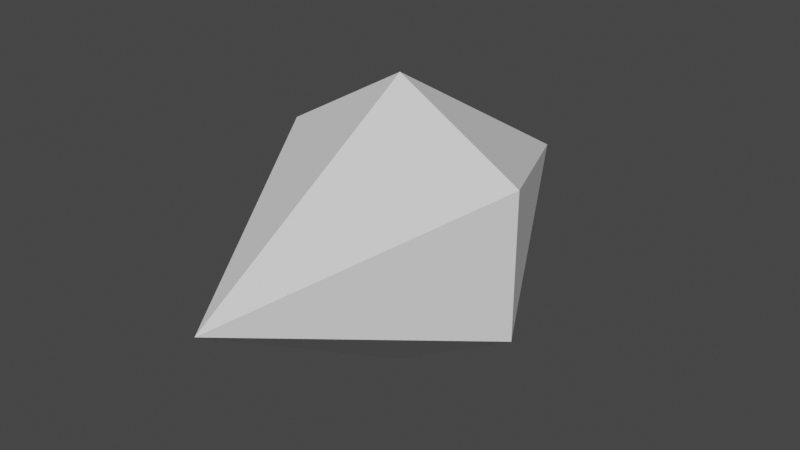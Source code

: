 # Source: Diamond.blend  (saved by Blender 2.80.75; exported with 4.5.12 LTS)
import bpy
from mathutils import Matrix  # noqa: F401  (used for matrix-valued properties, if any)

bpy.ops.wm.read_factory_settings(use_empty=True)
scene = bpy.context.scene
scene.name = 'Scene'

# ---- collections
col_collection = bpy.data.collections.new('Collection'); scene.collection.children.link(col_collection)

# ---- world
world_world = bpy.data.worlds.new('World'); scene.world = world_world
world_world.use_nodes = True; world_world.node_tree.nodes.clear()
_N = world_world.node_tree.nodes; _L = world_world.node_tree.links
n0 = _N.new('ShaderNodeOutputWorld'); n0.name = 'World Output'; n0.location = (300, 300)
n1 = _N.new('ShaderNodeBackground'); n1.name = 'Background'; n1.location = (10, 300)
n1.inputs[0].default_value = (0.05088, 0.05088, 0.05088, 1.0)
_L.new(n1.outputs[0], n0.inputs[0])
n0.is_active_output = True
world_world.color = (0.05088, 0.05088, 0.05088)
world_world.use_sun_shadow = False
world_world.sun_shadow_jitter_overblur = 0.0

# ---- meshes
me_cone = bpy.data.meshes.new('Cone')
me_cone.from_pydata([(-0.01, -0.5, 0.0), (-0.01, -2.484e-08, 0.3), (0.2498, -1.366e-08, 0.15), (0.2498, -2.484e-09, -0.15), (-0.01, -2.484e-09, -0.3), (-0.01, 0.5, 0.0), (-0.2698, -2.484e-09, -0.15), (-0.2698, -1.366e-08, 0.15)], [], [(1, 0, 2), (2, 0, 3), (3, 0, 4), (4, 0, 6), (6, 0, 7), (7, 0, 1), (1, 2, 5), (2, 3, 5), (3, 4, 5), (4, 6, 5), (6, 7, 5), (7, 1, 5)])
_uv = me_cone.uv_layers.new(name='UVMap')
_uv.uv.foreach_set('vector', [0.5, 1.0, 0.5, 0.5, 0.933, 0.75, 0.933, 0.75, 0.5, 0.5, 0.933, 0.25, 0.933, 0.25, 0.5, 0.5, 0.5, 0.0, 0.5, 0.0, 0.5, 0.5, 0.06699, 0.25, 0.06699, 0.25, 0.5, 0.5, 0.06699, 0.75, 0.06699, 0.75, 0.5, 0.5, 0.5, 1.0, 0.5, 1.0, 0.933, 0.75, 0.5, 0.5, 0.933, 0.75, 0.933, 0.25, 0.5, 0.5, 0.933, 0.25, 0.5, 0.0, 0.5, 0.5, 0.5, 0.0, 0.06699, 0.25, 0.5, 0.5, 0.06699, 0.25, 0.06699, 0.75, 0.5, 0.5, 0.06699, 0.75, 0.5, 1.0, 0.5, 0.5])
me_cone.use_remesh_preserve_volume = False
me_cone.use_remesh_preserve_attributes = False
me_cone.use_mirror_vertex_groups = False
me_cone.update()

# ---- objects
ob_cone = bpy.data.objects.new('Cone', me_cone)

# ---- transforms, parenting, visibility, modifiers, constraints
ob_cone.location = (0.0, 0.0, 0.0)
ob_cone.lineart.crease_threshold = 0.0

# ---- collection membership
col_collection.objects.link(ob_cone)

# ---- scene / render settings (as saved in the file)
scene.frame_start = 1; scene.frame_end = 250; scene.frame_set(1)
scene.render.engine = 'BLENDER_EEVEE_NEXT'
scene.cycles.use_denoising = False
scene.cycles.samples = 128
scene.cycles.sampling_pattern = 'TABULATED_SOBOL'
scene.cycles.use_adaptive_sampling = False
scene.cycles.use_light_tree = False
scene.view_settings.view_transform = 'Filmic'
bpy.context.view_layer.update()

# ---- added for rendering (the .blend has no active camera and no usable light): camera, sun
cam_auto = bpy.data.cameras.new('AutoCamera')
cam_auto.lens = 50.0
cam_auto.sensor_width = 36.0
cam_auto.clip_end = 1000.0
ob_auto_camera = bpy.data.objects.new('AutoCamera', cam_auto)
scene.collection.objects.link(ob_auto_camera)
ob_auto_camera.location = (1.17125, -1.4175, 0.944998)
ob_auto_camera.rotation_euler = (1.09748, -7.21219e-08, 0.694738)
scene.camera = ob_auto_camera
light_auto_sun = bpy.data.lights.new('AutoSun', 'SUN')
light_auto_sun.energy = 3.0
light_auto_sun.angle = 0.0523599
ob_auto_sun = bpy.data.objects.new('AutoSun', light_auto_sun)
scene.collection.objects.link(ob_auto_sun)
ob_auto_sun.rotation_euler = (0.872665, 0.174533, 0.523599)
bpy.context.view_layer.update()
